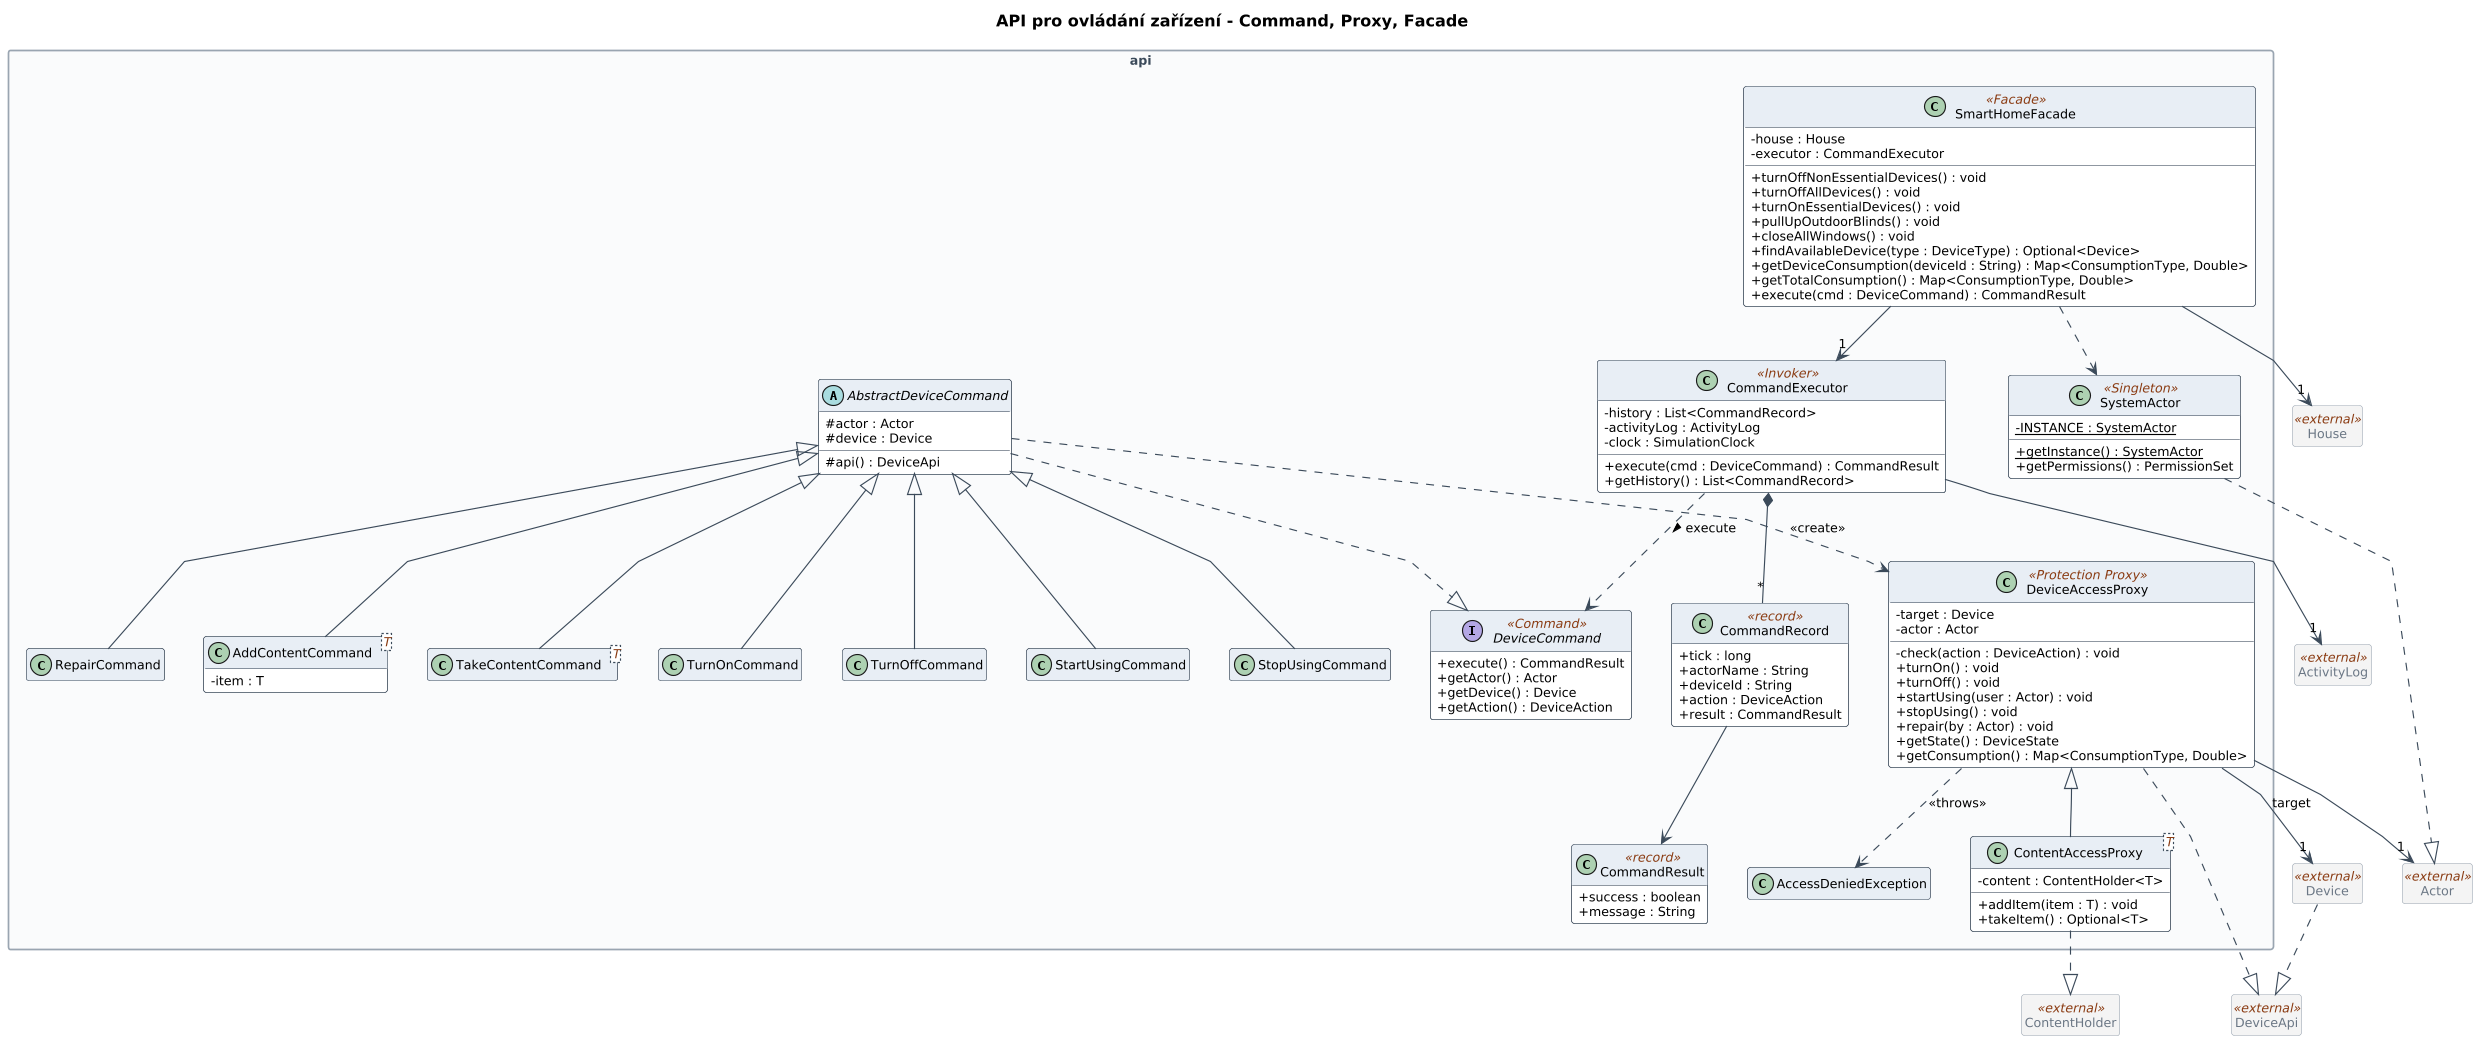

The diagram above was rendered by PlantUML. Its source (embedded in the PNG):
@startuml 06-api
!include common.iuml
skinparam linetype polyline
title API pro ovládání zařízení - Command, Proxy, Facade
!include model/api.iuml

class DeviceApi <<external>>
class Device <<external>>
class Actor <<external>>
class ContentHolder <<external>>
class House <<external>>
class ActivityLog <<external>>
DeviceAccessProxy ..|> DeviceApi
Device ..|> DeviceApi
DeviceAccessProxy --> "1" Device : target
DeviceAccessProxy --> "1" Actor
ContentAccessProxy ..|> ContentHolder
SystemActor ..|> Actor
SmartHomeFacade --> "1" House
CommandExecutor --> "1" ActivityLog
@enduml